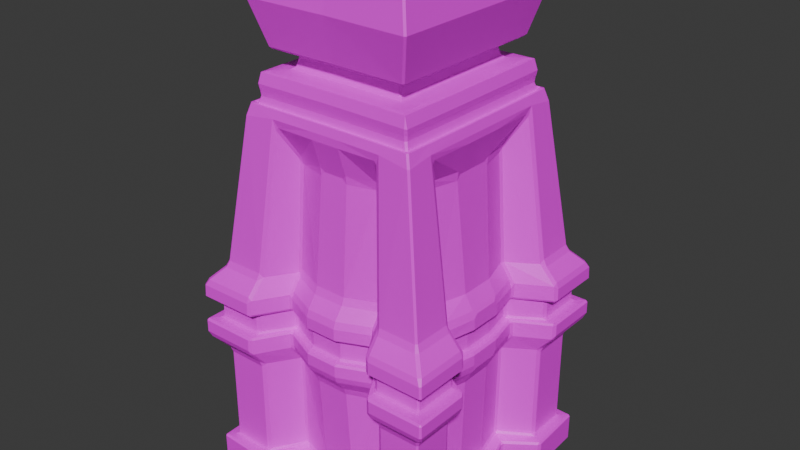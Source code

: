 # Source: pedestal.blend  (saved by Blender 4.0.36; exported with 4.5.12 LTS)
import bpy
from mathutils import Matrix  # noqa: F401  (used for matrix-valued properties, if any)

bpy.ops.wm.read_factory_settings(use_empty=True)
scene = bpy.context.scene
scene.name = 'Scene'

# ---- collections
col_collection = bpy.data.collections.new('Collection'); scene.collection.children.link(col_collection)

# ---- images (referenced by path relative to the original .blend; pixels are not part of the script)
import os
ASSET_DIR = os.environ.get("B2B_ASSET_DIR", "")  # directory of the original .blend (textures are referenced by path, not embedded)
HERE = os.path.dirname(os.path.abspath(__file__))  # packed textures are extracted next to this script under _unpacked/

def load_image(name, relpath, width, height, colorspace="sRGB"):
    """Load a texture the original file referenced (path relative to the .blend, or extracted next to this script)."""
    p = next((c for c in (os.path.join(HERE, relpath), os.path.join(ASSET_DIR, relpath)) if relpath and os.path.exists(c)), "")
    if p:
        img = bpy.data.images.load(p, check_existing=True)
        img.name = name
    else:  # same state as the original file: an image datablock whose file is absent (Cycles renders it pink)
        img = bpy.data.images.new(name, width, height)
        img.source = "FILE"
        img.filepath = "//" + (relpath or name)
    img.colorspace_settings.name = colorspace
    return img
img_colour_pallette_png = load_image('colour pallette.png', 'colour pallette.png', 1024, 1024, 'sRGB')

# ---- materials (node trees are filled in below, after node groups)
mat_material_001 = bpy.data.materials.new('Material.001')
mat_material_001.use_transparent_shadow = False

# ---- node groups
ng_auto_smooth = bpy.data.node_groups.new('Auto Smooth', 'GeometryNodeTree')
_s = ng_auto_smooth.interface.new_socket(name='Geometry', in_out='OUTPUT', socket_type='NodeSocketGeometry')
_s = ng_auto_smooth.interface.new_socket(name='Geometry', in_out='INPUT', socket_type='NodeSocketGeometry')
_s = ng_auto_smooth.interface.new_socket(name='Angle', in_out='INPUT', socket_type='NodeSocketFloat')
_s.subtype = 'ANGLE'
_s.min_value = 0.0
_s.max_value = 3.142
ng_auto_smooth.is_modifier = True
_N = ng_auto_smooth.nodes; _L = ng_auto_smooth.links
n0 = _N.new('NodeGroupOutput'); n0.name = 'Group Output'; n0.location = (480, -100)
n1 = _N.new('NodeGroupInput'); n1.name = 'Group Input'; n1.location = (-420, -300)
n2 = _N.new('NodeGroupInput'); n2.name = 'Group Input.001'; n2.location = (-60, -100)
n3 = _N.new('GeometryNodeSetShadeSmooth'); n3.name = 'Set Shade Smooth'; n3.location = (120, -100)
n3.domain = 'EDGE'
n4 = _N.new('GeometryNodeSetShadeSmooth'); n4.name = 'Set Shade Smooth.001'; n4.location = (300, -100)
n5 = _N.new('GeometryNodeInputMeshEdgeAngle'); n5.name = 'Edge Angle'; n5.location = (-420, -220)
n6 = _N.new('GeometryNodeInputEdgeSmooth'); n6.name = 'Is Edge Smooth'; n6.location = (-60, -160)
n7 = _N.new('GeometryNodeInputShadeSmooth'); n7.name = 'Is Face Smooth'; n7.location = (-240, -340)
n8 = _N.new('FunctionNodeBooleanMath'); n8.name = 'Boolean Math'; n8.location = (-60, -220)
n9 = _N.new('FunctionNodeCompare'); n9.name = 'Compare'; n9.location = (-240, -180)
n9.operation = 'LESS_EQUAL'
_L.new(n5.outputs[0], n9.inputs[0])
_L.new(n4.outputs[0], n0.inputs[0])
_L.new(n1.outputs[1], n9.inputs[1])
_L.new(n9.outputs[0], n8.inputs[0])
_L.new(n7.outputs[0], n8.inputs[1])
_L.new(n2.outputs[0], n3.inputs[0])
_L.new(n6.outputs[0], n3.inputs[1])
_L.new(n3.outputs[0], n4.inputs[0])
_L.new(n8.outputs[0], n3.inputs[2])
n0.is_active_output = True

# ---- material node trees
mat_material_001.use_nodes = True; mat_material_001.node_tree.nodes.clear()
_N = mat_material_001.node_tree.nodes; _L = mat_material_001.node_tree.links
n0 = _N.new('ShaderNodeBsdfPrincipled'); n0.name = 'Principled BSDF'; n0.location = (10, 300)
n0.inputs[3].default_value = 1.45
n1 = _N.new('ShaderNodeOutputMaterial'); n1.name = 'Material Output'; n1.location = (300, 300)
n2 = _N.new('ShaderNodeTexImage'); n2.name = 'Image Texture'; n2.location = (-296, 218)
n2.image = img_colour_pallette_png
_L.new(n0.outputs[0], n1.inputs[0])
_L.new(n2.outputs[0], n0.inputs[0])
n1.is_active_output = True

# ---- world
world_world = bpy.data.worlds.new('World'); scene.world = world_world
world_world.use_nodes = True; world_world.node_tree.nodes.clear()
_N = world_world.node_tree.nodes; _L = world_world.node_tree.links
n0 = _N.new('ShaderNodeOutputWorld'); n0.name = 'World Output'; n0.location = (300, 300)
n1 = _N.new('ShaderNodeBackground'); n1.name = 'Background'; n1.location = (10, 300)
n1.inputs[0].default_value = (0.05088, 0.05088, 0.05088, 1.0)
_L.new(n1.outputs[0], n0.inputs[0])
n0.is_active_output = True
world_world.color = (0.05088, 0.05088, 0.05088)
world_world.use_sun_shadow = False
world_world.sun_shadow_jitter_overblur = 0.0

# ---- meshes
me_cube_001 = bpy.data.meshes.new('Cube.001')
me_cube_001.from_pydata([(0.1299, 0.1299, -0.3817), (0.05997, 0.07445, 0.1992), (0.08493, 0.0963, 0.08481), (0.06617, 0.07804, 0.08373), (0.05731, 0.05731, -0.3817), (0.1299, 0.0808, -0.3817), (0.0808, 0.1299, -0.3817), (0.0808, 0.0808, -0.3817), (0.09211, 0.05731, -0.3817), (0.05731, 0.09211, -0.3817), (0.05731, 0.01875, -0.3817), (0.01875, 0.05731, -0.3817), (0.01875, 0.01875, -0.3817), (0.1038, 0.01875, -0.2331), (0.1008, 0.01875, -0.3817), (0.1017, 0.01992, -0.1274), (0.01875, 0.1012, -0.3817), (0.0, 0.07423, 0.1992), (0.0, 0.09928, 0.08373), (0.0, 0.1067, 0.1576), (0.0, 0.01875, -0.3817), (0.0, 0.05731, -0.3817), (0.0, 0.1012, -0.3817), (0.0, 0.09776, -2.149e-08), (0.05997, 0.0, 0.1992), (0.08985, 0.0, 0.08373), (0.09663, 0.0, 0.1576), (0.07626, 0.0, 0.08373), (0.01875, 0.0, -0.3817), (0.1144, 0.0, -0.2127), (0.1038, 0.0, -0.2331), (0.113, 0.0, -0.1479), (0.1016, 0.0, -0.1274), (0.1008, 0.0, -0.3817), (0.05731, 0.0, -0.3817), (0.09033, 0.0, -2.149e-08), (0.0, 0.0, -0.3817), (0.0, 0.0, 0.08373), (0.0, 0.0, 0.1992), (0.08525, 0.07569, 0.08427), (0.08544, 0.02695, 0.08427), (0.01827, 0.09531, 0.08427), (0.05819, 0.09578, 0.08427), (0.0582, 0.09988, 0.08373), (0.07074, 0.08257, 0.0855), (0.004024, 0.08215, 0.08604), (0.004021, 0.09526, 0.08427), (0.08994, 0.02411, 0.08373), (0.08974, 0.07572, 0.08373), (0.08535, 0.01528, 0.08427), (0.07092, 0.01583, 0.08604), (0.01623, 0.09934, 0.08373), (0.1032, 0.1102, 0.03967), (0.1013, 0.1121, 0.03967), (0.1245, 0.1281, -0.1232), (0.1264, 0.1262, -0.1231), (0.13, 0.1284, -0.1306), (0.127, 0.1313, -0.1306), (0.1294, 0.1323, -0.2303), (0.1323, 0.1294, -0.2303), (0.1299, 0.128, -0.2369), (0.128, 0.1299, -0.2369), (0.1403, 0.1441, -0.145), (0.1435, 0.1413, -0.1451), (0.1462, 0.1449, -0.1516), (0.1444, 0.1467, -0.1517), (0.1421, 0.145, -0.2155), (0.1456, 0.1475, -0.209), (0.1475, 0.1456, -0.209), (0.145, 0.1421, -0.2155), (0.08339, 0.09364, 0.1091), (0.0804, 0.09261, 0.1066), (0.08146, 0.09553, 0.1092), (0.06226, 0.07293, 0.1024), (0.06032, 0.07487, 0.1023), (0.06358, 0.0762, 0.1043), (0.06582, 0.07595, 0.08892), (0.06881, 0.0807, 0.08598), (0.06387, 0.07788, 0.08889), (0.1449, 0.1471, -0.165), (0.1467, 0.1452, -0.165), (0.1446, 0.145, -0.1671), (0.1456, 0.1474, -0.1956), (0.1452, 0.1453, -0.1935), (0.1474, 0.1456, -0.1956), (0.132, 0.1341, -0.17), (0.1359, 0.1363, -0.1678), (0.1338, 0.1323, -0.1699), (0.1325, 0.1344, -0.1906), (0.1343, 0.1326, -0.1906), (0.1366, 0.1366, -0.1927), (0.08729, 0.1005, 0.1928), (0.09015, 0.1013, 0.1899), (0.08823, 0.1032, 0.1899), (0.09455, 0.109, 0.1576), (0.09647, 0.1071, 0.1576), (0.1049, 0.055, -0.2166), (0.1092, 0.05851, -0.2127), (0.1072, 0.05513, -0.208), (0.0981, 0.05506, -0.1905), (0.09985, 0.05733, -0.1928), (0.09961, 0.05858, -0.1904), (0.1064, 0.05515, -0.1957), (0.108, 0.05849, -0.1958), (0.1037, 0.05732, -0.1934), (0.09763, 0.0551, -0.17), (0.09915, 0.05862, -0.1701), (0.09925, 0.05738, -0.1677), (0.1057, 0.05523, -0.1649), (0.1031, 0.05738, -0.1672), (0.1073, 0.05856, -0.1648), (0.1026, 0.08026, 0.04341), (0.1016, 0.07332, 0.03628), (0.1021, 0.07596, 0.03279), (0.1299, 0.08349, -0.2369), (0.1323, 0.08374, -0.2303), (0.1274, 0.07924, -0.2331), (0.1301, 0.08347, -0.1306), (0.1265, 0.08319, -0.1231), (0.1247, 0.07893, -0.1274), (0.1338, 0.08343, -0.1699), (0.136, 0.08072, -0.1678), (0.1315, 0.07927, -0.1701), (0.1343, 0.08348, -0.1906), (0.1321, 0.07932, -0.1904), (0.1366, 0.08078, -0.1927), (0.1475, 0.08339, -0.209), (0.145, 0.07934, -0.2127), (0.145, 0.08374, -0.2155), (0.1462, 0.08325, -0.1516), (0.1435, 0.08359, -0.1451), (0.1435, 0.07918, -0.1479), (0.1467, 0.08331, -0.165), (0.1442, 0.07929, -0.1648), (0.1446, 0.08073, -0.1671), (0.1474, 0.08338, -0.1956), (0.1452, 0.08079, -0.1935), (0.1449, 0.07937, -0.1958), (0.06065, 0.109, 0.03591), (0.06706, 0.1104, 0.04387), (0.06355, 0.1094, 0.03232), (0.08378, 0.1323, -0.2303), (0.08349, 0.1299, -0.2369), (0.07923, 0.1274, -0.2331), (0.08151, 0.1308, -0.1306), (0.07676, 0.1255, -0.1274), (0.08083, 0.1276, -0.1232), (0.08324, 0.1343, -0.1906), (0.08052, 0.1365, -0.1927), (0.07894, 0.1319, -0.1905), (0.08274, 0.1338, -0.17), (0.07845, 0.1315, -0.1701), (0.07993, 0.1359, -0.1678), (0.08337, 0.1474, -0.209), (0.08376, 0.145, -0.2155), (0.07927, 0.1449, -0.2127), (0.08209, 0.1461, -0.1517), (0.07774, 0.1434, -0.1479), (0.08215, 0.1435, -0.145), (0.08253, 0.1466, -0.165), (0.07993, 0.1444, -0.1671), (0.07832, 0.144, -0.1648), (0.07908, 0.1448, -0.1957), (0.08055, 0.145, -0.1935), (0.08322, 0.1473, -0.1956), (0.1059, 0.05526, -0.1527), (0.1077, 0.05864, -0.1479), (0.1032, 0.05514, -0.1439), (0.09538, 0.05859, -0.2331), (0.09399, 0.05503, -0.2331), (0.0916, 0.05526, -0.1274), (0.09297, 0.05882, -0.1274), (0.08266, 0.056, -0.004941), (0.08366, 0.05978, -0.0007289), (0.08461, 0.05793, 0.004153), (0.05763, 0.1097, -0.1648), (0.05656, 0.1057, -0.1671), (0.05469, 0.1086, -0.1649), (0.05775, 0.1005, -0.1701), (0.05477, 0.09961, -0.17), (0.05658, 0.1009, -0.1678), (0.05705, 0.1011, -0.1928), (0.05515, 0.09973, -0.1905), (0.05813, 0.1006, -0.1905), (0.05436, 0.1084, -0.1522), (0.05384, 0.1059, -0.1444), (0.0572, 0.1095, -0.1479), (0.05821, 0.11, -0.1957), (0.05527, 0.1089, -0.1957), (0.05706, 0.1059, -0.1934), (0.05541, 0.1089, -0.2085), (0.05839, 0.1101, -0.2127), (0.05514, 0.1066, -0.2161), (0.05343, 0.0963, -0.1313), (0.05327, 0.09329, -0.1227), (0.05663, 0.09444, -0.1274), (0.05516, 0.09678, -0.2294), (0.05849, 0.09501, -0.2331), (0.05537, 0.09394, -0.2377), (0.04907, 0.09174, 0.004093), (0.05125, 0.09063, -0.001031), (0.04811, 0.08949, -0.004853), (0.1132, 0.01931, -0.1527), (0.1107, 0.0195, -0.1436), (0.113, 0.01458, -0.1479), (0.1123, 0.01875, -0.2169), (0.1144, 0.01876, -0.208), (0.1144, 0.01406, -0.2127), (0.1051, 0.01885, -0.1905), (0.1072, 0.01882, -0.1928), (0.1122, 0.01881, -0.1934), (0.1143, 0.0188, -0.1957), (0.1046, 0.01907, -0.17), (0.1067, 0.01909, -0.1678), (0.1116, 0.01908, -0.1671), (0.1137, 0.01911, -0.1649), (0.1026, 0.02411, 0.04337), (0.1026, 0.02411, 0.03599), (0.01623, 0.1094, 0.04385), (0.01623, 0.1091, 0.03556), (0.09083, 0.02394, -0.004938), (0.09199, 0.02411, 0.004706), (0.09038, 0.01915, -2.149e-08), (0.01845, 0.1244, -0.1649), (0.01847, 0.1224, -0.1671), (0.0185, 0.1155, -0.17), (0.01848, 0.1176, -0.1678), (0.01865, 0.1179, -0.1928), (0.01863, 0.1157, -0.1905), (0.01826, 0.1215, -0.1444), (0.01834, 0.1242, -0.1522), (0.01866, 0.1249, -0.1957), (0.01865, 0.1227, -0.1934), (0.01873, 0.1224, -0.216), (0.01871, 0.125, -0.2085), (0.01802, 0.108, -0.1228), (0.01812, 0.1113, -0.1312), (0.01875, 0.1091, -0.2376), (0.01875, 0.1122, -0.2295), (0.01623, 0.09926, 0.004642), (0.0163, 0.09818, -0.00484), (0.01137, 0.09777, -2.149e-08), (0.0, 0.09444, 0.1092), (-7.276e-12, 0.09158, 0.1066), (0.0, 0.07763, 0.0889), (0.002349, 0.08048, 0.08626), (0.0, 0.08049, 0.08626), (0.0, 0.07602, 0.1043), (-4.547e-12, 0.07469, 0.1023), (0.0, 0.09871, 0.1929), (4.093e-11, 0.1013, 0.1899), (0.0, 0.1093, 0.04387), (-1.046e-11, 0.1091, 0.03554), (0.0, 0.1176, -0.1678), (-3.655e-13, 0.1155, -0.17), (0.0, 0.1244, -0.1649), (1.705e-13, 0.1224, -0.1671), (0.0, 0.1157, -0.1905), (-2.842e-14, 0.1178, -0.1928), (0.0, 0.1215, -0.1444), (1.517e-12, 0.1242, -0.1522), (0.0, 0.1227, -0.1934), (-7.905e-14, 0.1249, -0.1957), (0.0, 0.125, -0.2085), (-5.684e-13, 0.1224, -0.216), (0.0, 0.108, -0.1228), (-2.387e-12, 0.1113, -0.1312), (0.0, 0.1121, -0.2295), (1.51e-14, 0.1091, -0.2376), (0.0807, 0.0, 0.1066), (0.08368, -1.069e-11, 0.1092), (0.06897, 0.008769, 0.08628), (0.06593, 9.095e-13, 0.08892), (0.06897, 0.0, 0.08628), (0.06227, 0.0, 0.1024), (0.06358, -7.105e-15, 0.1043), (0.09018, 0.0, 0.1899), (0.08731, 5.684e-14, 0.1928), (0.1143, 0.0, -0.1957), (0.1122, 0.0, -0.1934), (0.1072, 0.0, -0.1928), (0.1051, -1.155e-12, -0.1905), (0.1116, 0.0, -0.1671), (0.1136, -1.613e-12, -0.1649), (0.1046, 0.0, -0.17), (0.1066, -1.137e-13, -0.1678), (0.1025, 0.0, 0.03598), (0.1026, -3.638e-12, 0.04338), (0.08943, 0.1006, 0.08373), (0.08807, 0.1006, 0.08373), (0.0885, 0.0997, 0.08395), (0.08945, 0.09929, 0.08373), (0.09308, 0.1017, 0.07212), (0.09245, 0.1004, 0.06626), (0.09003, 0.1027, 0.06655), (0.09099, 0.1035, 0.07237), (0.09908, 0.1068, 0.05289), (0.09714, 0.1086, 0.0529), (0.09427, 0.1071, 0.0533), (0.09754, 0.1039, 0.0533), (0.0, 0.1021, 0.07238), (-5.457e-12, 0.1013, 0.06607), (0.0, 0.1056, 0.0533), (-1.387e-11, 0.107, 0.0529), (0.09284, 0.0, 0.06625), (0.0935, 3.183e-12, 0.07212), (0.09956, 0.0, 0.05289), (0.09799, 4.547e-12, 0.05329), (0.09965, 0.02411, 0.05289), (0.09808, 0.02612, 0.0533), (0.09294, 0.0276, 0.06626), (0.0936, 0.02411, 0.07212), (0.09933, 0.077, 0.05289), (0.09778, 0.07699, 0.0533), (0.0927, 0.07646, 0.06626), (0.09335, 0.0762, 0.07212), (0.06268, 0.1077, 0.0529), (0.06272, 0.1063, 0.0533), (0.06095, 0.1019, 0.06608), (0.05985, 0.1028, 0.07237), (0.01623, 0.1071, 0.0529), (0.01819, 0.1057, 0.0533), (0.01988, 0.1013, 0.06608), (0.01623, 0.1022, 0.07238), (0.09154, 0.09964, 0.05993), (0.08961, 0.1016, 0.05968), (0.08989, 0.1025, 0.06597), (0.09218, 0.1001, 0.06579), (0.09407, 0.1018, 0.05183), (0.09562, 0.102, 0.05143), (0.09233, 0.1051, 0.05142), (0.09207, 0.1037, 0.05183), (0.0, 0.1012, 0.06598), (-5.002e-12, 0.1004, 0.05967), (0.0, 0.1023, 0.05183), (3.638e-12, 0.1038, 0.05143), (0.09192, 0.0, 0.05993), (0.09258, 3.183e-12, 0.0658), (0.09604, 0.0, 0.05144), (0.09447, 7.162e-12, 0.05183), (0.09612, 0.02967, 0.05143), (0.09455, 0.03169, 0.05183), (0.092, 0.03169, 0.05993), (0.09266, 0.02819, 0.06579), (0.09584, 0.07708, 0.05143), (0.09429, 0.07707, 0.05184), (0.09177, 0.07674, 0.05993), (0.09243, 0.07648, 0.06579), (0.06317, 0.1044, 0.05142), (0.06321, 0.1029, 0.05183), (0.06207, 0.1009, 0.05967), (0.06097, 0.1018, 0.06597), (0.02169, 0.1038, 0.05142), (0.02365, 0.1024, 0.05183), (0.02365, 0.1004, 0.05967), (0.02, 0.1013, 0.06597), (0.1299, 0.128, -0.3461), (0.1319, 0.1319, -0.348), (0.128, 0.1299, -0.3461), (0.09426, 0.05856, -0.3459), (0.09278, 0.05502, -0.3459), (0.09445, 0.05639, -0.3486), (0.1299, 0.08349, -0.3461), (0.1274, 0.07928, -0.3459), (0.1319, 0.07967, -0.3481), (0.08349, 0.1299, -0.3461), (0.07967, 0.1319, -0.3481), (0.07926, 0.1274, -0.3457), (0.05847, 0.09409, -0.3457), (0.05917, 0.09849, -0.349), (0.05139, 0.09587, -0.3493), (0.05527, 0.09275, -0.3455), (0.1031, 0.01899, -0.3485), (0.1011, 0.01875, -0.3459), (0.01875, 0.1022, -0.3455), (0.01904, 0.1042, -0.3491), (0.0, 0.1022, -0.3455), (4.441e-15, 0.1042, -0.3491), (0.1031, 0.0, -0.3485), (0.1011, 0.0, -0.3459), (0.0719, 0.1415, -0.3513), (0.07435, 0.1416, -0.3485), (0.07572, 0.1436, -0.3504), (0.1415, 0.07189, -0.351), (0.1436, 0.07572, -0.3506), (0.1416, 0.07435, -0.3486), (0.1074, 0.04932, -0.3541), (0.1086, 0.05237, -0.3539), (0.1045, 0.05224, -0.3514), (0.04942, 0.1074, -0.3583), (0.04736, 0.1059, -0.3544), (0.05459, 0.1089, -0.354), (0.05243, 0.1085, -0.3578), (0.02075, 0.1172, -0.3583), (0.02045, 0.1151, -0.3547), (0.0, 0.1151, -0.3547), (0.0, 0.1172, -0.3583), (0.1166, 0.0, -0.3541), (0.1147, 0.0, -0.3515), (0.1147, 0.0204, -0.3515), (0.1166, 0.02064, -0.3541), (0.1411, 0.1391, -0.3499), (0.1391, 0.1411, -0.3499), (0.139, 0.139, -0.348), (0.02058, 0.1146, -0.3817), (0.02082, 0.1165, -0.3799), (0.0, 0.1164, -0.3799), (0.0, 0.1145, -0.3817), (0.1164, 0.02067, -0.3799), (0.1145, 0.02044, -0.3817), (0.1146, 0.0, -0.3817), (0.1165, -4.054e-12, -0.3799), (0.1391, 0.1411, -0.3799), (0.1411, 0.1391, -0.3799), (0.1392, 0.1392, -0.3817), (0.1415, 0.07187, -0.3799), (0.1418, 0.07421, -0.3817), (0.1436, 0.0757, -0.3799), (0.1085, 0.05241, -0.3799), (0.1073, 0.04936, -0.3799), (0.1045, 0.05224, -0.3817), (0.07187, 0.1415, -0.3799), (0.07568, 0.1436, -0.3799), (0.0742, 0.1418, -0.3817), (0.05254, 0.1085, -0.3799), (0.05238, 0.1045, -0.3817), (0.04952, 0.1073, -0.3799)], [], [(169, 96, 205, 13), (76, 73, 274, 272), (365, 142, 61, 358), (6, 0, 5, 7), (115, 59, 69, 128), (56, 117, 130, 63), (111, 312, 308, 216), (153, 164, 82, 67), (72, 242, 19, 94), (139, 316, 297, 53), (49, 40, 39, 2, 44, 50), (44, 45, 245, 77), (71, 269, 275, 75), (83, 163, 148, 90), (160, 81, 86, 152), (19, 250, 93, 94), (1, 24, 277, 91), (292, 288, 291, 48, 315), (150, 85, 88, 147), (356, 60, 114, 362), (58, 141, 154, 66), (68, 84, 135, 126), (136, 83, 90, 125), (87, 120, 123, 89), (80, 64, 129, 132), (159, 156, 65, 79), (55, 52, 111, 118), (202, 215, 108, 165), (218, 320, 316, 139), (321, 302, 335, 352), (357, 364, 385, 403), (145, 157, 186, 195), (15, 203, 167, 170), (211, 206, 98, 102), (157, 161, 175, 186), (219, 138, 199, 239), (6, 7, 4, 9), (119, 113, 173, 171), (7, 5, 8, 4), (148, 163, 189, 181), (151, 149, 183, 178), (131, 119, 171, 166), (104, 100, 209, 210), (112, 217, 221, 174), (160, 152, 180, 176), (212, 208, 99, 105), (162, 155, 191, 187), (124, 122, 106, 101), (14, 10, 4, 8), (9, 4, 11, 16), (136, 125, 100, 104), (214, 213, 107, 109), (121, 134, 109, 107), (116, 127, 97, 168), (127, 137, 103, 97), (133, 131, 166, 110), (6, 9, 425, 423), (176, 180, 226, 224), (4, 10, 12, 11), (179, 182, 228, 225), (184, 177, 223, 230), (232, 227, 181, 189), (193, 185, 229, 236), (188, 190, 234, 231), (238, 233, 192, 196), (201, 194, 235, 240), (198, 371, 374, 237), (375, 370, 390, 394), (140, 145, 195, 200), (36, 20, 12, 28), (208, 212, 284, 281), (280, 279, 210, 209), (21, 22, 16, 11), (34, 28, 12, 10), (15, 220, 222, 35, 32), (257, 254, 225, 228), (227, 232, 261, 258), (253, 256, 224, 226), (233, 238, 267, 264), (263, 262, 231, 234), (45, 46, 18, 246, 245), (376, 268, 237, 374), (13, 373, 360, 169), (265, 23, 241, 240, 235), (259, 266, 236, 229), (11, 12, 20, 21), (243, 71, 75, 247), (2, 42, 41, 46, 45, 44), (222, 221, 217, 286, 35), (216, 308, 306, 287), (10, 14, 33, 34), (255, 260, 230, 223), (207, 206, 211, 278, 29), (204, 203, 15, 32, 31), (372, 378, 398, 399), (213, 214, 282, 285), (29, 30, 13, 205, 207), (27, 3, 288, 291, 48, 47, 25), (17, 1, 91, 249), (244, 248, 74, 78), (270, 70, 95, 26), (2, 39, 48, 291, 290), (95, 92, 276, 26), (1, 17, 38, 24), (314, 310, 343, 347), (310, 304, 337, 343), (322, 318, 351, 355), (318, 294, 326, 351), (289, 288, 3, 27, 37, 18, 51, 43), (50, 44, 77, 271), (49, 50, 271, 273, 25), (40, 49, 25, 47), (81, 134, 121, 86), (42, 2, 290, 289, 43), (319, 43, 289, 295), (39, 40, 47, 48), (46, 41, 51, 18), (41, 42, 43, 51), (144, 57, 62, 158), (315, 48, 47, 311), (143, 367, 368, 197), (307, 309, 340, 338), (251, 303, 320, 218), (309, 313, 344, 340), (363, 116, 168, 359), (300, 18, 51, 323), (146, 139, 53, 54), (328, 324, 346, 345), (23, 252, 219, 239, 241), (311, 47, 25, 305), (334, 333, 354, 353), (366, 357, 403, 381), (345, 346, 342, 341), (353, 354, 350, 349), (349, 350, 325, 331), (341, 342, 336, 339), (317, 321, 352, 348), (313, 299, 329, 344), (301, 322, 355, 332), (293, 314, 347, 327), (298, 317, 348, 330), (323, 51, 43, 319), (369, 366, 381, 391), (215, 202, 204, 31, 283), (220, 15, 170, 172), (364, 361, 388, 385), (155, 143, 197, 191), (14, 8, 420, 409), (373, 13, 30, 379), (9, 16, 404, 425), (33, 14, 409, 410), (380, 421, 424, 392), (0, 6, 423, 414), (377, 375, 394, 395), (361, 372, 399, 388), (5, 0, 414, 416), (8, 5, 416, 420), (400, 408, 419, 386), (415, 383, 387, 418), (413, 401, 384, 417), (408, 400, 397, 411), (16, 22, 407, 404), (406, 396, 393, 405), (389, 426, 405, 393), (422, 382, 402, 412), (54, 55, 56, 57), (58, 59, 60, 61), (62, 63, 64, 65), (66, 67, 68, 69), (70, 71, 72), (73, 74, 75), (76, 77, 78), (79, 80, 81), (82, 83, 84), (85, 86, 87), (88, 89, 90), (91, 92, 93), (96, 97, 98), (99, 100, 101), (102, 103, 104), (105, 106, 107), (108, 109, 110), (111, 112, 113), (114, 115, 116), (117, 118, 119), (120, 121, 122), (123, 124, 125), (126, 127, 128), (129, 130, 131), (132, 133, 134), (135, 136, 137), (138, 139, 140), (141, 142, 143), (144, 145, 146), (147, 148, 149), (150, 151, 152), (153, 154, 155), (156, 157, 158), (159, 160, 161), (162, 163, 164), (165, 166, 167), (172, 173, 174), (175, 176, 177), (178, 179, 180), (181, 182, 183), (184, 185, 186), (187, 188, 189), (190, 191, 192), (193, 194, 195), (196, 197, 198), (199, 200, 201), (202, 203, 204), (205, 206, 207), (220, 221, 222), (239, 240, 241), (244, 245, 246), (271, 272, 273), (288, 289, 290, 291), (292, 293, 294, 295), (296, 297, 298, 299), (324, 325, 326, 327), (328, 329, 330, 331), (356, 357, 358), (359, 360, 361), (362, 363, 364), (365, 366, 367), (368, 369, 370, 371), (380, 381, 382), (383, 384, 385), (386, 387, 388), (389, 390, 391, 392), (401, 402, 403), (412, 413, 414), (415, 416, 417), (418, 419, 420), (421, 422, 423), (424, 425, 426), (296, 52, 53, 297), (52, 55, 54, 53), (69, 59, 58, 66), (56, 63, 62, 57), (171, 173, 172, 170), (359, 168, 169, 360), (87, 89, 88, 85), (95, 70, 72, 94), (242, 72, 71, 243), (73, 76, 78, 74), (244, 78, 77, 245), (247, 75, 74, 248), (64, 80, 79, 65), (84, 68, 67, 82), (249, 91, 93, 250), (92, 95, 94, 93), (168, 97, 96, 169), (110, 166, 165, 108), (166, 171, 170, 167), (97, 103, 102, 98), (101, 106, 105, 99), (123, 120, 122, 124), (126, 135, 137, 127), (140, 200, 199, 138), (132, 129, 131, 133), (109, 134, 133, 110), (362, 114, 116, 363), (130, 117, 119, 131), (115, 128, 127, 116), (118, 111, 113, 119), (121, 107, 106, 122), (173, 113, 112, 174), (150, 147, 149, 151), (156, 159, 161, 157), (183, 149, 148, 181), (162, 187, 189, 163), (164, 153, 155, 162), (175, 161, 160, 176), (151, 178, 180, 152), (103, 137, 136, 104), (124, 101, 100, 125), (144, 158, 157, 145), (154, 141, 143, 155), (139, 146, 145, 140), (59, 115, 114, 60), (117, 56, 55, 118), (68, 126, 128, 69), (129, 64, 63, 130), (86, 121, 120, 87), (125, 90, 89, 123), (80, 132, 134, 81), (135, 84, 83, 136), (141, 58, 61, 142), (57, 144, 146, 54), (153, 67, 66, 154), (65, 156, 158, 62), (82, 164, 163, 83), (147, 88, 90, 148), (152, 86, 85, 150), (159, 79, 81, 160), (178, 183, 182, 179), (186, 175, 177, 184), (187, 191, 190, 188), (195, 186, 185, 193), (191, 197, 196, 192), (200, 195, 194, 201), (282, 214, 215, 283), (284, 212, 213, 285), (251, 218, 219, 252), (255, 223, 224, 256), (259, 229, 230, 260), (265, 235, 236, 266), (202, 165, 167, 203), (214, 109, 108, 215), (104, 210, 211, 102), (205, 96, 98, 206), (99, 208, 209, 100), (107, 213, 212, 105), (217, 112, 111, 216), (220, 172, 174, 221), (218, 139, 138, 219), (201, 240, 239, 199), (238, 196, 198, 237), (229, 185, 184, 230), (176, 224, 223, 177), (179, 225, 226, 180), (181, 227, 228, 182), (188, 231, 232, 189), (235, 194, 193, 236), (192, 233, 234, 190), (225, 254, 253, 226), (227, 258, 257, 228), (231, 262, 261, 232), (233, 264, 263, 234), (237, 268, 267, 238), (70, 270, 269, 71), (76, 272, 271, 77), (75, 275, 274, 73), (91, 277, 276, 92), (210, 279, 278, 211), (208, 281, 280, 209), (216, 287, 286, 217), (288, 292, 295, 289), (317, 298, 297, 316), (319, 295, 294, 318), (321, 317, 316, 320), (323, 319, 318, 322), (309, 307, 306, 308), (311, 305, 304, 310), (313, 309, 308, 312), (315, 311, 310, 314), (299, 313, 312, 296), (292, 315, 314, 293), (302, 321, 320, 303), (300, 323, 322, 301), (324, 328, 331, 325), (349, 331, 330, 348), (351, 326, 325, 350), (353, 349, 348, 352), (355, 351, 350, 354), (341, 339, 338, 340), (343, 337, 336, 342), (345, 341, 340, 344), (347, 343, 342, 346), (328, 345, 344, 329), (327, 347, 346, 324), (334, 353, 352, 335), (332, 355, 354, 333), (329, 299, 298, 330), (293, 327, 326, 294), (60, 356, 358, 61), (142, 365, 367, 143), (197, 368, 371, 198), (373, 379, 378, 372), (376, 374, 375, 377), (370, 375, 374, 371), (372, 361, 360, 373), (363, 359, 361, 364), (366, 369, 368, 367), (365, 358, 357, 366), (356, 362, 364, 357), (417, 384, 383, 415), (418, 387, 386, 419), (392, 424, 426, 389), (382, 422, 421, 380), (403, 385, 384, 401), (381, 403, 402, 382), (380, 392, 391, 381), (385, 388, 387, 383), (400, 386, 388, 399), (389, 393, 394, 390), (395, 394, 393, 396), (399, 398, 397, 400), (401, 413, 412, 402), (405, 426, 425, 404), (419, 408, 409, 420), (406, 405, 404, 407), (410, 409, 408, 411), (413, 417, 416, 414), (422, 412, 414, 423), (420, 416, 415, 418), (424, 421, 423, 425), (369, 391, 390, 370), (52, 296, 312, 111)])
_uv = me_cube_001.uv_layers.new(name='UVMap')
_uv.uv.foreach_set('vector', [0.4589, 0.01909, 0.4591, 0.02173, 0.4568, 0.02176, 0.4568, 0.01958, 0.5371, 0.05107, 0.537, 0.05099, 0.5371, 0.05047, 0.5372, 0.05047, 0.4482, 0.003921, 0.4484, 0.0191, 0.4457, 0.01864, 0.4456, 0.004713, 0.4368, 0.05153, 0.4368, 0.04549, 0.4396, 0.04549, 0.4396, 0.05153, 0.4619, 0.01997, 0.4645, 0.01962, 0.4652, 0.02203, 0.4622, 0.02201, 0.464, 0.03553, 0.4616, 0.03449, 0.462, 0.0326, 0.4649, 0.03335, 0.5519, 0.05053, 0.5519, 0.05053, 0.5519, 0.05053, 0.5519, 0.05053, 0.448, 0.02291, 0.448, 0.02429, 0.4446, 0.02488, 0.4446, 0.02313, 0.7762, 0.4327, 0.7762, 0.4307, 0.7774, 0.4307, 0.7774, 0.4331, 0.5519, 0.05053, 0.5519, 0.05053, 0.5519, 0.05053, 0.5519, 0.05053, 0.5519, 0.05053, 0.5519, 0.05053, 0.5519, 0.05053, 0.5519, 0.05053, 0.5519, 0.05053, 0.5519, 0.05053, 0.5519, 0.05053, 0.5519, 0.05053, 0.5519, 0.05053, 0.5519, 0.05053, 0.8499, 0.4419, 0.8499, 0.4304, 0.8521, 0.4304, 0.852, 0.4399, 0.4447, 0.02542, 0.4482, 0.02466, 0.4485, 0.02539, 0.4453, 0.02649, 0.4482, 0.03065, 0.4449, 0.03075, 0.4454, 0.02962, 0.4485, 0.02985, 0.7774, 0.4307, 0.7782, 0.4307, 0.7782, 0.4329, 0.7774, 0.4331, 0.7776, 0.43, 0.7776, 0.4282, 0.7783, 0.4282, 0.7783, 0.4307, 0.5519, 0.05053, 0.5519, 0.05053, 0.5519, 0.05053, 0.5519, 0.05053, 0.5519, 0.05053, 0.4484, 0.02933, 0.4456, 0.02914, 0.4455, 0.02693, 0.4484, 0.02595, 0.4646, 0.004574, 0.4644, 0.01868, 0.4618, 0.01906, 0.4618, 0.003715, 0.4456, 0.0196, 0.4483, 0.02002, 0.448, 0.02212, 0.4448, 0.02216, 0.4654, 0.02295, 0.4654, 0.02461, 0.4622, 0.02412, 0.4622, 0.02279, 0.462, 0.02448, 0.4654, 0.02513, 0.4648, 0.02617, 0.4617, 0.0252, 0.4645, 0.0287, 0.4619, 0.02898, 0.4618, 0.02573, 0.4646, 0.02661, 0.4652, 0.03077, 0.4652, 0.03248, 0.4621, 0.03186, 0.4622, 0.0306, 0.4481, 0.03106, 0.4482, 0.03235, 0.445, 0.033, 0.4449, 0.03127, 0.4638, 0.03651, 0.4614, 0.05495, 0.4597, 0.055, 0.4615, 0.03542, 0.4567, 0.03135, 0.4567, 0.02998, 0.459, 0.02938, 0.459, 0.03126, 0.5519, 0.05053, 0.5519, 0.05053, 0.5519, 0.05053, 0.5519, 0.05053, 0.4537, 0.05675, 0.4547, 0.05673, 0.4547, 0.05704, 0.4535, 0.05707, 0.4649, 0.004079, 0.4616, 0.003131, 0.4615, 0.001829, 0.4655, 0.003084, 0.4491, 0.0354, 0.4485, 0.03268, 0.451, 0.03246, 0.4513, 0.03577, 0.4568, 0.03456, 0.4568, 0.03244, 0.4589, 0.03261, 0.4587, 0.03523, 0.4568, 0.02426, 0.4568, 0.02286, 0.4591, 0.02309, 0.459, 0.02507, 0.4485, 0.03268, 0.4484, 0.03098, 0.451, 0.02971, 0.451, 0.03246, 0.4538, 0.05428, 0.4513, 0.05433, 0.4521, 0.05031, 0.4539, 0.0505, 0.4368, 0.05153, 0.4396, 0.05153, 0.441, 0.05442, 0.439, 0.05442, 0.4612, 0.03488, 0.4596, 0.05367, 0.4585, 0.04931, 0.4589, 0.03525, 0.4396, 0.05153, 0.4396, 0.04549, 0.441, 0.05013, 0.441, 0.05442, 0.4485, 0.02539, 0.4482, 0.02466, 0.451, 0.0258, 0.4511, 0.02625, 0.4487, 0.02925, 0.4487, 0.02595, 0.4511, 0.0266, 0.4512, 0.02828, 0.4618, 0.03218, 0.4612, 0.03488, 0.4589, 0.03525, 0.4593, 0.03201, 0.4591, 0.02563, 0.4589, 0.02599, 0.4568, 0.02528, 0.4568, 0.02473, 0.4594, 0.05407, 0.4565, 0.05385, 0.4565, 0.04993, 0.4584, 0.0499, 0.4482, 0.03065, 0.4485, 0.02985, 0.4513, 0.02862, 0.4512, 0.0291, 0.4568, 0.02849, 0.4568, 0.02579, 0.4588, 0.02633, 0.4587, 0.02812, 0.4483, 0.02431, 0.4483, 0.02251, 0.4508, 0.02241, 0.4508, 0.02521, 0.4615, 0.02574, 0.4615, 0.02892, 0.459, 0.02813, 0.459, 0.02635, 0.4432, 0.04907, 0.4432, 0.05442, 0.441, 0.05442, 0.441, 0.05013, 0.439, 0.05442, 0.441, 0.05442, 0.441, 0.05916, 0.4384, 0.05916, 0.462, 0.02448, 0.4617, 0.0252, 0.4589, 0.02599, 0.4591, 0.02563, 0.4567, 0.02953, 0.4568, 0.02898, 0.4589, 0.02848, 0.459, 0.02884, 0.4618, 0.02947, 0.462, 0.03022, 0.459, 0.02884, 0.4589, 0.02848, 0.4615, 0.01957, 0.4619, 0.0224, 0.4594, 0.02235, 0.4592, 0.01909, 0.4619, 0.0224, 0.4619, 0.02414, 0.4593, 0.02505, 0.4594, 0.02235, 0.4619, 0.03054, 0.4618, 0.03218, 0.4593, 0.03201, 0.4593, 0.02942, 0.4368, 0.05153, 0.439, 0.05442, 0.4382, 0.05502, 0.4361, 0.05234, 0.4512, 0.0291, 0.4513, 0.02862, 0.4536, 0.02925, 0.4537, 0.02978, 0.441, 0.05442, 0.4432, 0.05442, 0.4432, 0.05916, 0.441, 0.05916, 0.4515, 0.02826, 0.4513, 0.02659, 0.4536, 0.02581, 0.4536, 0.02874, 0.4513, 0.03174, 0.4513, 0.02965, 0.4537, 0.03022, 0.4537, 0.03162, 0.4536, 0.02474, 0.4536, 0.02529, 0.4511, 0.02625, 0.451, 0.0258, 0.4515, 0.03513, 0.4513, 0.033, 0.4537, 0.03259, 0.4537, 0.03449, 0.4511, 0.02523, 0.4511, 0.02309, 0.4536, 0.02291, 0.4536, 0.02428, 0.4535, 0.02006, 0.4536, 0.02198, 0.4512, 0.02184, 0.4513, 0.0196, 0.4522, 0.04924, 0.4516, 0.03628, 0.4537, 0.03558, 0.4539, 0.04937, 0.4513, 0.01845, 0.4514, 0.006029, 0.4537, 0.005306, 0.4535, 0.01896, 0.4537, 0.004689, 0.4516, 0.005315, 0.4517, 0.003797, 0.4537, 0.003156, 0.4511, 0.05392, 0.4491, 0.0354, 0.4513, 0.03577, 0.452, 0.04969, 0.4443, 0.06147, 0.4432, 0.06147, 0.4432, 0.05916, 0.4443, 0.05916, 0.4568, 0.02579, 0.4568, 0.02849, 0.4557, 0.02839, 0.4557, 0.02584, 0.4558, 0.02534, 0.4558, 0.02475, 0.4568, 0.02473, 0.4568, 0.02528, 0.441, 0.06147, 0.4384, 0.06147, 0.4384, 0.05916, 0.441, 0.05916, 0.4443, 0.05442, 0.4443, 0.05916, 0.4432, 0.05916, 0.4432, 0.05442, 0.4568, 0.03456, 0.4565, 0.04876, 0.4563, 0.04931, 0.4552, 0.04924, 0.4557, 0.03449, 0.4546, 0.02585, 0.4547, 0.02849, 0.4536, 0.02874, 0.4536, 0.02581, 0.4536, 0.02529, 0.4536, 0.02474, 0.4546, 0.02482, 0.4546, 0.02536, 0.4547, 0.02901, 0.4547, 0.02962, 0.4537, 0.02978, 0.4536, 0.02925, 0.4536, 0.02198, 0.4535, 0.02006, 0.4545, 0.02, 0.4546, 0.02193, 0.4546, 0.02289, 0.4546, 0.02436, 0.4536, 0.02428, 0.4536, 0.02291, 0.55, 0.05143, 0.5499, 0.05088, 0.55, 0.05068, 0.5501, 0.05145, 0.55, 0.05148, 0.4548, 0.005403, 0.4545, 0.01891, 0.4535, 0.01896, 0.4537, 0.005306, 0.4568, 0.01958, 0.4563, 0.005302, 0.4586, 0.006005, 0.4589, 0.01909, 0.4547, 0.0356, 0.4548, 0.04994, 0.4541, 0.04994, 0.4539, 0.04937, 0.4537, 0.03558, 0.4547, 0.03262, 0.4547, 0.03451, 0.4537, 0.03449, 0.4537, 0.03259, 0.441, 0.05916, 0.4432, 0.05916, 0.4432, 0.06147, 0.441, 0.06147, 0.8599, 0.4419, 0.8499, 0.4419, 0.852, 0.4399, 0.8599, 0.4399, 0.5519, 0.05053, 0.5519, 0.05053, 0.5519, 0.05053, 0.5519, 0.05053, 0.5519, 0.05053, 0.5519, 0.05053, 0.4563, 0.04931, 0.4565, 0.04993, 0.4565, 0.05385, 0.4552, 0.05379, 0.4552, 0.04924, 0.5519, 0.05053, 0.5519, 0.05053, 0.5519, 0.05053, 0.5519, 0.05053, 0.4432, 0.05442, 0.4432, 0.04907, 0.4443, 0.04907, 0.4443, 0.05442, 0.4547, 0.03012, 0.4547, 0.03161, 0.4537, 0.03162, 0.4537, 0.03022, 0.4565, 0.02232, 0.4568, 0.02286, 0.4568, 0.02426, 0.4557, 0.02427, 0.4557, 0.02233, 0.4565, 0.03188, 0.4568, 0.03244, 0.4568, 0.03456, 0.4557, 0.03449, 0.4557, 0.03186, 0.4563, 0.004775, 0.4552, 0.004925, 0.4551, 0.003413, 0.4563, 0.003264, 0.4568, 0.02898, 0.4567, 0.02953, 0.4557, 0.02946, 0.4557, 0.02887, 0.4557, 0.02233, 0.4557, 0.01964, 0.4568, 0.01958, 0.4568, 0.02176, 0.4565, 0.02232, 0.4383, 0.02842, 0.4377, 0.01882, 0.439, 0.01604, 0.439, 0.0162, 0.439, 0.0191, 0.4391, 0.02545, 0.439, 0.02842, 0.7761, 0.43, 0.7776, 0.43, 0.7783, 0.4307, 0.7761, 0.4307, 0.5366, 0.05121, 0.5366, 0.05112, 0.537, 0.05101, 0.5371, 0.05109, 0.776, 0.4282, 0.776, 0.4305, 0.7748, 0.4308, 0.7748, 0.4282, 0.5519, 0.05053, 0.5519, 0.05053, 0.5519, 0.05053, 0.5519, 0.05053, 0.5519, 0.05053, 0.7748, 0.4308, 0.774, 0.4307, 0.774, 0.4282, 0.7748, 0.4282, 0.7776, 0.43, 0.7761, 0.43, 0.7761, 0.4282, 0.7776, 0.4282, 0.5519, 0.05053, 0.5519, 0.05053, 0.5519, 0.05053, 0.5519, 0.05053, 0.5519, 0.05053, 0.5519, 0.05053, 0.5519, 0.05053, 0.5519, 0.05053, 0.5519, 0.05053, 0.5519, 0.05053, 0.5519, 0.05053, 0.5519, 0.05053, 0.5519, 0.05053, 0.5519, 0.05053, 0.5519, 0.05053, 0.5519, 0.05053, 0.4389, 0.01605, 0.439, 0.01604, 0.4377, 0.01882, 0.4383, 0.02842, 0.4338, 0.02842, 0.4338, 0.0162, 0.4348, 0.01619, 0.4372, 0.01613, 0.5519, 0.05053, 0.5519, 0.05053, 0.5519, 0.05053, 0.5519, 0.05053, 0.5471, 0.05019, 0.5473, 0.0502, 0.5473, 0.05038, 0.5473, 0.05061, 0.547, 0.05059, 0.5471, 0.04988, 0.5471, 0.05019, 0.547, 0.05059, 0.547, 0.04995, 0.4652, 0.03026, 0.462, 0.03022, 0.4618, 0.02947, 0.4647, 0.02916, 0.5519, 0.05053, 0.5519, 0.05053, 0.5519, 0.05053, 0.5519, 0.05053, 0.5519, 0.05053, 0.5519, 0.05053, 0.5519, 0.05053, 0.5519, 0.05053, 0.5519, 0.05053, 0.5519, 0.05053, 0.5519, 0.05053, 0.5519, 0.05053, 0.5519, 0.05053, 0.5499, 0.05088, 0.5497, 0.05102, 0.5497, 0.05083, 0.55, 0.05068, 0.5536, 0.0495, 0.5536, 0.0495, 0.5536, 0.0495, 0.5536, 0.0495, 0.4487, 0.03501, 0.4462, 0.03603, 0.4453, 0.0339, 0.4483, 0.03312, 0.5519, 0.05053, 0.5519, 0.05053, 0.5519, 0.05053, 0.5519, 0.05053, 0.4487, 0.01959, 0.4486, 0.004062, 0.4511, 0.005951, 0.451, 0.01898, 0.4551, 0.05629, 0.4566, 0.05637, 0.4568, 0.05671, 0.4551, 0.05662, 0.5519, 0.05053, 0.5519, 0.05053, 0.5519, 0.05053, 0.5519, 0.05053, 0.4566, 0.05637, 0.4595, 0.05658, 0.4595, 0.0569, 0.4568, 0.05671, 0.4614, 0.003835, 0.4615, 0.01957, 0.4592, 0.01909, 0.4589, 0.005923, 0.5519, 0.05053, 0.5519, 0.05053, 0.5519, 0.05053, 0.5519, 0.05053, 0.4488, 0.03592, 0.451, 0.05533, 0.4491, 0.05517, 0.4464, 0.03697, 0.5519, 0.05053, 0.5519, 0.05053, 0.5519, 0.05053, 0.5519, 0.05053, 0.4548, 0.04994, 0.4547, 0.05429, 0.4538, 0.05428, 0.4539, 0.0505, 0.4541, 0.04994, 0.5519, 0.05053, 0.5519, 0.05053, 0.5519, 0.05053, 0.5519, 0.05053, 0.5519, 0.05053, 0.5519, 0.05053, 0.5519, 0.05053, 0.5519, 0.05053, 0.4484, 0.003354, 0.4453, 0.004233, 0.4447, 0.003288, 0.4485, 0.002099, 0.5519, 0.05053, 0.5519, 0.05053, 0.5519, 0.05053, 0.5519, 0.05053, 0.5519, 0.05053, 0.5519, 0.05053, 0.5519, 0.05053, 0.5519, 0.05053, 0.5519, 0.05053, 0.5519, 0.05053, 0.5519, 0.05053, 0.5519, 0.05053, 0.5519, 0.05053, 0.5519, 0.05053, 0.5519, 0.05053, 0.5519, 0.05053, 0.4512, 0.0568, 0.4537, 0.05675, 0.4535, 0.05707, 0.4512, 0.05712, 0.4595, 0.05658, 0.461, 0.05679, 0.4609, 0.05709, 0.4595, 0.0569, 0.5519, 0.05053, 0.5519, 0.05053, 0.5519, 0.05053, 0.5519, 0.05053, 0.5519, 0.05053, 0.5519, 0.05053, 0.5519, 0.05053, 0.5519, 0.05053, 0.4495, 0.05696, 0.4512, 0.0568, 0.4512, 0.05712, 0.4496, 0.05726, 0.5519, 0.05053, 0.5519, 0.05053, 0.5519, 0.05053, 0.5519, 0.05053, 0.451, 0.00523, 0.4484, 0.003354, 0.4485, 0.002099, 0.451, 0.003639, 0.4567, 0.02998, 0.4567, 0.03135, 0.4565, 0.03188, 0.4557, 0.03186, 0.4557, 0.02993, 0.4565, 0.04876, 0.4568, 0.03456, 0.4587, 0.03523, 0.4583, 0.0488, 0.4616, 0.003131, 0.4587, 0.005484, 0.4586, 0.004056, 0.4615, 0.001829, 0.4483, 0.02251, 0.4487, 0.01959, 0.451, 0.01898, 0.4508, 0.02241, 0.4432, 0.04907, 0.441, 0.05013, 0.4413, 0.04861, 0.4431, 0.04738, 0.4563, 0.005302, 0.4568, 0.01958, 0.4557, 0.01964, 0.4552, 0.00545, 0.439, 0.05442, 0.4384, 0.05916, 0.4377, 0.05894, 0.4382, 0.05502, 0.4443, 0.04907, 0.4432, 0.04907, 0.4431, 0.04738, 0.4443, 0.04737, 0.4487, 0.001638, 0.449, -0.001811, 0.4515, -0.0003323, 0.4513, 0.003106, 0.4368, 0.04549, 0.4368, 0.05153, 0.4361, 0.05234, 0.4362, 0.04434, 0.4548, 0.004791, 0.4537, 0.004689, 0.4537, 0.003156, 0.4549, 0.003262, 0.4587, 0.005484, 0.4563, 0.004775, 0.4563, 0.003264, 0.4586, 0.004056, 0.4396, 0.04549, 0.4368, 0.04549, 0.4362, 0.04434, 0.44, 0.04402, 0.441, 0.05013, 0.4396, 0.04549, 0.44, 0.04402, 0.4413, 0.04861, 0.4563, 0.002738, 0.4564, -0.0005477, 0.4582, -0.000657, 0.4585, 0.003362, 0.461, -0.002225, 0.4613, 0.001407, 0.4587, 0.003314, 0.4585, -0.0007468, 0.4656, -0.002307, 0.4655, 0.002481, 0.4616, 0.00135, 0.4613, -0.002324, 0.4564, -0.0005477, 0.4563, 0.002738, 0.4551, 0.00288, 0.4551, -0.0004921, 0.4384, 0.05916, 0.4384, 0.06147, 0.4377, 0.06147, 0.4377, 0.05894, 0.4549, -0.0001836, 0.4549, 0.002624, 0.4537, 0.002526, 0.4536, -0.0001965, 0.4516, 0.003111, 0.4517, -0.0002435, 0.4536, -0.0001965, 0.4537, 0.002526, 0.4487, -0.001909, 0.4484, 0.001638, 0.4447, 0.002714, 0.4446, -0.001864, 0.4464, 0.03697, 0.4463, 0.03705, 0.4463, 0.03655, 0.4463, 0.03655, 0.4456, 0.0196, 0.4455, 0.01942, 0.4456, 0.0191, 0.4457, 0.01912, 0.4453, 0.0339, 0.4452, 0.03407, 0.4449, 0.03352, 0.445, 0.0335, 0.4448, 0.02216, 0.4446, 0.02265, 0.4445, 0.02265, 0.4447, 0.02199, 0.776, 0.4305, 0.7761, 0.4305, 0.776, 0.4305, 0.537, 0.051, 0.537, 0.05101, 0.537, 0.051, 0.5519, 0.05053, 0.5519, 0.05053, 0.5519, 0.05053, 0.4449, 0.03127, 0.4448, 0.03128, 0.4449, 0.03102, 0.4446, 0.02488, 0.4446, 0.02513, 0.4445, 0.0249, 0.4456, 0.02914, 0.4455, 0.02934, 0.4455, 0.02914, 0.4455, 0.02693, 0.4454, 0.02697, 0.4454, 0.02676, 0.7783, 0.4307, 0.7783, 0.4307, 0.7783, 0.4307, 0.4591, 0.02173, 0.4594, 0.02235, 0.4591, 0.02309, 0.4588, 0.02633, 0.4589, 0.02599, 0.459, 0.02635, 0.459, 0.02507, 0.4593, 0.02505, 0.4591, 0.02563, 0.4587, 0.02812, 0.459, 0.02813, 0.4589, 0.02848, 0.459, 0.02938, 0.459, 0.02884, 0.4593, 0.02942, 0.4596, 0.05452, 0.4594, 0.05407, 0.4595, 0.05381, 0.4618, 0.01906, 0.4619, 0.01997, 0.4615, 0.01957, 0.4616, 0.03449, 0.4615, 0.03542, 0.4612, 0.03488, 0.4619, 0.02898, 0.4618, 0.02947, 0.4615, 0.02892, 0.4618, 0.02573, 0.4615, 0.02574, 0.4617, 0.0252, 0.4622, 0.02279, 0.4619, 0.0224, 0.4622, 0.02201, 0.4621, 0.03186, 0.462, 0.0326, 0.4618, 0.03218, 0.4622, 0.0306, 0.4619, 0.03054, 0.462, 0.03022, 0.4622, 0.02412, 0.462, 0.02448, 0.4619, 0.02414, 0.4513, 0.05433, 0.4511, 0.05482, 0.4512, 0.05406, 0.4483, 0.02002, 0.4484, 0.0191, 0.4487, 0.01959, 0.4487, 0.03501, 0.4491, 0.0354, 0.4488, 0.03592, 0.4484, 0.02595, 0.4485, 0.02539, 0.4487, 0.02595, 0.4484, 0.02933, 0.4487, 0.02925, 0.4485, 0.02985, 0.448, 0.02291, 0.448, 0.02212, 0.4483, 0.02251, 0.4482, 0.03235, 0.4485, 0.03268, 0.4483, 0.03312, 0.4481, 0.03106, 0.4482, 0.03065, 0.4484, 0.03098, 0.4483, 0.02431, 0.4482, 0.02466, 0.448, 0.02429, 0.459, 0.03126, 0.4593, 0.03201, 0.4589, 0.03261, 0.4583, 0.0488, 0.4585, 0.04931, 0.4584, 0.0499, 0.451, 0.02971, 0.4512, 0.0291, 0.4513, 0.02965, 0.4512, 0.02828, 0.4515, 0.02826, 0.4513, 0.02862, 0.4511, 0.02625, 0.4513, 0.02659, 0.4511, 0.0266, 0.4513, 0.03174, 0.4513, 0.033, 0.451, 0.03246, 0.4508, 0.02521, 0.4511, 0.02523, 0.451, 0.0258, 0.4511, 0.02309, 0.4508, 0.02241, 0.4512, 0.02184, 0.4515, 0.03513, 0.4516, 0.03628, 0.4513, 0.03577, 0.4513, 0.0196, 0.451, 0.01898, 0.4513, 0.01845, 0.4521, 0.05031, 0.452, 0.04969, 0.4522, 0.04924, 0.4567, 0.03135, 0.4568, 0.03244, 0.4565, 0.03188, 0.4568, 0.02176, 0.4568, 0.02283, 0.4565, 0.02232, 0.4565, 0.04876, 0.4565, 0.04984, 0.4563, 0.04931, 0.4539, 0.0505, 0.4539, 0.04946, 0.4541, 0.04994, 0.5519, 0.05053, 0.5519, 0.05053, 0.5519, 0.05053, 0.5519, 0.05053, 0.5519, 0.05053, 0.5519, 0.05053, 0.5519, 0.05053, 0.5519, 0.05053, 0.5519, 0.05053, 0.5519, 0.05053, 0.5519, 0.05053, 0.5519, 0.05053, 0.5519, 0.05053, 0.5519, 0.05053, 0.5519, 0.05053, 0.5519, 0.05053, 0.5519, 0.05053, 0.5519, 0.05053, 0.5519, 0.05053, 0.5519, 0.05053, 0.5519, 0.05053, 0.5519, 0.05053, 0.5519, 0.05053, 0.5519, 0.05053, 0.5519, 0.05053, 0.5519, 0.05053, 0.4646, 0.004328, 0.4649, 0.004079, 0.4647, 0.004364, 0.4589, 0.005923, 0.4586, 0.006005, 0.4587, 0.005484, 0.4618, 0.003715, 0.4614, 0.003835, 0.4616, 0.003131, 0.4482, 0.003921, 0.4484, 0.003354, 0.4486, 0.004062, 0.4511, 0.005951, 0.451, 0.00523, 0.4516, 0.005315, 0.4514, 0.006029, 0.4487, 0.001638, 0.4485, 0.002099, 0.4484, 0.001638, 0.4613, 0.001407, 0.4616, 0.00135, 0.4615, 0.001829, 0.4585, 0.003362, 0.4587, 0.003314, 0.4586, 0.004056, 0.4516, 0.003111, 0.4517, 0.003797, 0.451, 0.003639, 0.4513, 0.003106, 0.4655, 0.002481, 0.4656, 0.002507, 0.4655, 0.002773, 0.4446, -0.001864, 0.4445, -0.001856, 0.4446, -0.002137, 0.4401, 0.04406, 0.44, 0.04402, 0.44, 0.04393, 0.4584, -0.0006569, 0.4582, -0.000657, 0.4583, -0.0009475, 0.449, -0.001811, 0.4488, -0.001917, 0.4489, -0.002096, 0.438, 0.055, 0.4382, 0.05502, 0.4381, 0.05513, 0.5519, 0.05053, 0.5519, 0.05053, 0.5519, 0.05053, 0.5519, 0.05053, 0.449, 0.05519, 0.4463, 0.03705, 0.4464, 0.03697, 0.4491, 0.05517, 0.4447, 0.02199, 0.4455, 0.01942, 0.4456, 0.0196, 0.4448, 0.02216, 0.4461, 0.03622, 0.4452, 0.03407, 0.4453, 0.0339, 0.4462, 0.03603, 0.4589, 0.03525, 0.4585, 0.04931, 0.4583, 0.0488, 0.4587, 0.03523, 0.4589, 0.005923, 0.4592, 0.01909, 0.4589, 0.01909, 0.4586, 0.006005, 0.4455, 0.02914, 0.4454, 0.02696, 0.4455, 0.02693, 0.4456, 0.02914, 0.7774, 0.4331, 0.7761, 0.4328, 0.7762, 0.4327, 0.7774, 0.4331, 0.7762, 0.4307, 0.7762, 0.4327, 0.7761, 0.4327, 0.7761, 0.4307, 0.537, 0.05099, 0.5371, 0.05107, 0.5371, 0.05109, 0.537, 0.05101, 0.5519, 0.05053, 0.5519, 0.05053, 0.5519, 0.05053, 0.5519, 0.05053, 0.5366, 0.0511, 0.537, 0.05099, 0.537, 0.05101, 0.5366, 0.05112, 0.4449, 0.03303, 0.4448, 0.03128, 0.4449, 0.03127, 0.445, 0.033, 0.4445, 0.02489, 0.4445, 0.02314, 0.4446, 0.02313, 0.4446, 0.02488, 0.7761, 0.4307, 0.7783, 0.4307, 0.7782, 0.4329, 0.7782, 0.4307, 0.7782, 0.4329, 0.7774, 0.4331, 0.7774, 0.4331, 0.7782, 0.4329, 0.4592, 0.01909, 0.4594, 0.02235, 0.4591, 0.02173, 0.4589, 0.01909, 0.4593, 0.02942, 0.4593, 0.03201, 0.459, 0.03126, 0.459, 0.02938, 0.4593, 0.03201, 0.4589, 0.03525, 0.4587, 0.03523, 0.4589, 0.03261, 0.4594, 0.02235, 0.4593, 0.02505, 0.459, 0.02507, 0.4591, 0.02309, 0.459, 0.02635, 0.459, 0.02813, 0.4587, 0.02812, 0.4588, 0.02633, 0.4618, 0.02573, 0.4619, 0.02898, 0.4615, 0.02892, 0.4615, 0.02574, 0.4622, 0.02279, 0.4622, 0.02412, 0.4619, 0.02414, 0.4619, 0.0224, 0.4511, 0.05392, 0.452, 0.04969, 0.4521, 0.05031, 0.4513, 0.05433, 0.4622, 0.0306, 0.4621, 0.03186, 0.4618, 0.03218, 0.4619, 0.03054, 0.459, 0.02884, 0.462, 0.03022, 0.4619, 0.03054, 0.4593, 0.02942, 0.4618, 0.003715, 0.4618, 0.01906, 0.4615, 0.01957, 0.4614, 0.003835, 0.462, 0.0326, 0.4616, 0.03449, 0.4612, 0.03488, 0.4618, 0.03218, 0.4619, 0.01997, 0.4622, 0.02201, 0.4619, 0.0224, 0.4615, 0.01957, 0.4615, 0.03542, 0.4597, 0.055, 0.4596, 0.05367, 0.4612, 0.03488, 0.4618, 0.02947, 0.4589, 0.02848, 0.459, 0.02813, 0.4615, 0.02892, 0.4585, 0.04931, 0.4596, 0.05367, 0.4594, 0.05407, 0.4584, 0.0499, 0.4484, 0.02933, 0.4484, 0.02595, 0.4487, 0.02595, 0.4487, 0.02925, 0.4482, 0.03235, 0.4481, 0.03106, 0.4484, 0.03098, 0.4485, 0.03268, 0.4511, 0.0266, 0.4487, 0.02595, 0.4485, 0.02539, 0.4511, 0.02625, 0.4483, 0.02431, 0.4508, 0.02521, 0.451, 0.0258, 0.4482, 0.02466, 0.448, 0.02429, 0.448, 0.02291, 0.4483, 0.02251, 0.4483, 0.02431, 0.451, 0.02971, 0.4484, 0.03098, 0.4482, 0.03065, 0.4512, 0.0291, 0.4487, 0.02925, 0.4512, 0.02828, 0.4513, 0.02862, 0.4485, 0.02985, 0.4593, 0.02505, 0.4619, 0.02414, 0.462, 0.02448, 0.4591, 0.02563, 0.4615, 0.02574, 0.459, 0.02635, 0.4589, 0.02599, 0.4617, 0.0252, 0.4487, 0.03501, 0.4483, 0.03312, 0.4485, 0.03268, 0.4491, 0.0354, 0.448, 0.02212, 0.4483, 0.02002, 0.4487, 0.01959, 0.4483, 0.02251, 0.451, 0.05533, 0.4488, 0.03592, 0.4491, 0.0354, 0.4511, 0.05392, 0.4645, 0.01962, 0.4619, 0.01997, 0.4618, 0.01906, 0.4644, 0.01868, 0.4616, 0.03449, 0.464, 0.03553, 0.4638, 0.03651, 0.4615, 0.03542, 0.4654, 0.02295, 0.4622, 0.02279, 0.4622, 0.02201, 0.4652, 0.02203, 0.4621, 0.03186, 0.4652, 0.03248, 0.4649, 0.03335, 0.462, 0.0326, 0.4647, 0.02916, 0.4618, 0.02947, 0.4619, 0.02898, 0.4645, 0.0287, 0.4617, 0.0252, 0.4648, 0.02617, 0.4646, 0.02661, 0.4618, 0.02573, 0.4652, 0.03077, 0.4622, 0.0306, 0.462, 0.03022, 0.4652, 0.03026, 0.4622, 0.02412, 0.4654, 0.02461, 0.4654, 0.02513, 0.462, 0.02448, 0.4483, 0.02002, 0.4456, 0.0196, 0.4457, 0.01864, 0.4484, 0.0191, 0.4462, 0.03603, 0.4487, 0.03501, 0.4488, 0.03592, 0.4464, 0.03697, 0.448, 0.02291, 0.4446, 0.02313, 0.4448, 0.02216, 0.448, 0.02212, 0.445, 0.033, 0.4482, 0.03235, 0.4483, 0.03312, 0.4453, 0.0339, 0.4446, 0.02488, 0.448, 0.02429, 0.4482, 0.02466, 0.4447, 0.02542, 0.4484, 0.02595, 0.4455, 0.02693, 0.4453, 0.02649, 0.4485, 0.02539, 0.4485, 0.02985, 0.4454, 0.02962, 0.4456, 0.02914, 0.4484, 0.02933, 0.4481, 0.03106, 0.4449, 0.03127, 0.4449, 0.03075, 0.4482, 0.03065, 0.4512, 0.02828, 0.4511, 0.0266, 0.4513, 0.02659, 0.4515, 0.02826, 0.451, 0.03246, 0.451, 0.02971, 0.4513, 0.02965, 0.4513, 0.03174, 0.4508, 0.02521, 0.4508, 0.02241, 0.4511, 0.02309, 0.4511, 0.02523, 0.4513, 0.03577, 0.451, 0.03246, 0.4513, 0.033, 0.4515, 0.03513, 0.4508, 0.02241, 0.451, 0.01898, 0.4513, 0.0196, 0.4512, 0.02184, 0.452, 0.04969, 0.4513, 0.03577, 0.4516, 0.03628, 0.4522, 0.04924, 0.4557, 0.02946, 0.4567, 0.02953, 0.4567, 0.02998, 0.4557, 0.02993, 0.4557, 0.02839, 0.4568, 0.02849, 0.4568, 0.02898, 0.4557, 0.02887, 0.4547, 0.0548, 0.4538, 0.05478, 0.4538, 0.05428, 0.4547, 0.05429, 0.4547, 0.03012, 0.4537, 0.03022, 0.4537, 0.02978, 0.4547, 0.02962, 0.4547, 0.03262, 0.4537, 0.03259, 0.4537, 0.03162, 0.4547, 0.03161, 0.4547, 0.0356, 0.4537, 0.03558, 0.4537, 0.03449, 0.4547, 0.03451, 0.4567, 0.03135, 0.459, 0.03126, 0.4589, 0.03261, 0.4568, 0.03244, 0.4567, 0.02953, 0.459, 0.02884, 0.459, 0.02938, 0.4567, 0.02998, 0.4591, 0.02563, 0.4568, 0.02473, 0.4568, 0.02426, 0.459, 0.02507, 0.4568, 0.02176, 0.4591, 0.02173, 0.4591, 0.02309, 0.4568, 0.02286, 0.4588, 0.02633, 0.4568, 0.02579, 0.4568, 0.02528, 0.4589, 0.02599, 0.4589, 0.02848, 0.4568, 0.02898, 0.4568, 0.02849, 0.4587, 0.02812, 0.4565, 0.05385, 0.4594, 0.05407, 0.4596, 0.05452, 0.4565, 0.05432, 0.4565, 0.04876, 0.4583, 0.0488, 0.4584, 0.0499, 0.4565, 0.04993, 0.4538, 0.05478, 0.4511, 0.05482, 0.4513, 0.05433, 0.4538, 0.05428, 0.4522, 0.04924, 0.4539, 0.04937, 0.4539, 0.0505, 0.4521, 0.05031, 0.4535, 0.02006, 0.4513, 0.0196, 0.4513, 0.01845, 0.4535, 0.01896, 0.4537, 0.03259, 0.4513, 0.033, 0.4513, 0.03174, 0.4537, 0.03162, 0.4512, 0.0291, 0.4537, 0.02978, 0.4537, 0.03022, 0.4513, 0.02965, 0.4515, 0.02826, 0.4536, 0.02874, 0.4536, 0.02925, 0.4513, 0.02862, 0.4511, 0.02625, 0.4536, 0.02529, 0.4536, 0.02581, 0.4513, 0.02659, 0.4511, 0.02523, 0.4536, 0.02428, 0.4536, 0.02474, 0.451, 0.0258, 0.4537, 0.03558, 0.4516, 0.03628, 0.4515, 0.03513, 0.4537, 0.03449, 0.4512, 0.02184, 0.4536, 0.02198, 0.4536, 0.02291, 0.4511, 0.02309, 0.4536, 0.02874, 0.4547, 0.02849, 0.4547, 0.02901, 0.4536, 0.02925, 0.4536, 0.02529, 0.4546, 0.02536, 0.4546, 0.02585, 0.4536, 0.02581, 0.4536, 0.02428, 0.4546, 0.02436, 0.4546, 0.02482, 0.4536, 0.02474, 0.4536, 0.02198, 0.4546, 0.02193, 0.4546, 0.02289, 0.4536, 0.02291, 0.4535, 0.01896, 0.4545, 0.01891, 0.4545, 0.02, 0.4535, 0.02006, 0.776, 0.4305, 0.776, 0.4282, 0.7761, 0.4282, 0.7761, 0.4305, 0.5519, 0.05053, 0.5519, 0.05053, 0.5519, 0.05053, 0.5519, 0.05053, 0.537, 0.05099, 0.5371, 0.05046, 0.5371, 0.05047, 0.537, 0.05099, 0.7783, 0.4307, 0.7783, 0.4282, 0.7783, 0.4282, 0.7783, 0.4307, 0.4568, 0.02473, 0.4558, 0.02475, 0.4557, 0.02427, 0.4568, 0.02426, 0.4568, 0.02579, 0.4557, 0.02584, 0.4558, 0.02534, 0.4568, 0.02528, 0.4565, 0.05432, 0.4552, 0.05426, 0.4552, 0.05379, 0.4565, 0.05385, 0.5529, 0.04634, 0.5529, 0.05637, 0.5507, 0.05579, 0.5519, 0.04594, 0.5519, 0.05053, 0.5519, 0.05053, 0.5519, 0.05053, 0.5519, 0.05053, 0.5519, 0.05053, 0.5519, 0.05053, 0.5519, 0.05053, 0.5519, 0.05053, 0.5519, 0.05053, 0.5519, 0.05053, 0.5519, 0.05053, 0.5519, 0.05053, 0.5519, 0.05053, 0.5519, 0.05053, 0.5519, 0.05053, 0.5519, 0.05053, 0.5519, 0.05053, 0.5519, 0.05053, 0.5519, 0.05053, 0.5519, 0.05053, 0.5519, 0.05053, 0.5519, 0.05053, 0.5519, 0.05053, 0.5519, 0.05053, 0.5519, 0.05053, 0.5519, 0.05053, 0.5519, 0.05053, 0.5519, 0.05053, 0.5519, 0.05053, 0.5519, 0.05053, 0.5519, 0.05053, 0.5519, 0.05053, 0.5519, 0.05053, 0.5519, 0.05053, 0.5519, 0.05053, 0.5519, 0.05053, 0.5519, 0.05053, 0.5519, 0.05053, 0.5519, 0.05053, 0.5519, 0.05053, 0.5519, 0.05053, 0.5519, 0.05053, 0.5519, 0.05053, 0.5519, 0.05053, 0.5519, 0.05053, 0.5519, 0.05053, 0.5519, 0.05053, 0.5519, 0.05053, 0.5519, 0.05053, 0.5519, 0.05053, 0.5519, 0.05053, 0.5519, 0.05053, 0.5519, 0.05053, 0.5519, 0.05053, 0.5519, 0.05053, 0.5519, 0.05053, 0.5519, 0.05053, 0.5519, 0.05053, 0.5519, 0.05053, 0.5519, 0.05053, 0.5519, 0.05053, 0.5519, 0.05053, 0.5519, 0.05053, 0.5519, 0.05053, 0.5519, 0.05053, 0.5519, 0.05053, 0.5519, 0.05053, 0.5519, 0.05053, 0.5519, 0.05053, 0.5519, 0.05053, 0.5519, 0.05053, 0.5519, 0.05053, 0.5519, 0.05053, 0.5519, 0.05053, 0.5519, 0.05053, 0.5519, 0.05053, 0.5519, 0.05053, 0.5519, 0.05053, 0.5519, 0.05053, 0.5519, 0.05053, 0.5519, 0.05053, 0.5519, 0.05053, 0.5519, 0.05053, 0.5519, 0.05053, 0.5519, 0.05053, 0.5519, 0.05053, 0.5519, 0.05053, 0.5519, 0.05053, 0.5519, 0.05053, 0.5519, 0.05053, 0.5519, 0.05053, 0.5519, 0.05053, 0.5519, 0.05053, 0.5519, 0.05053, 0.5519, 0.05053, 0.5519, 0.05053, 0.5519, 0.05053, 0.5519, 0.05053, 0.5519, 0.05053, 0.5519, 0.05053, 0.4609, 0.05709, 0.461, 0.05679, 0.4611, 0.05699, 0.461, 0.05729, 0.5519, 0.05053, 0.5519, 0.05053, 0.5519, 0.05053, 0.5519, 0.05053, 0.4456, 0.01862, 0.4454, 0.004741, 0.4456, 0.004713, 0.4457, 0.01864, 0.4484, 0.0191, 0.4482, 0.003921, 0.4486, 0.004062, 0.4487, 0.01959, 0.451, 0.01898, 0.4511, 0.005951, 0.4514, 0.006029, 0.4513, 0.01845, 0.4563, 0.005302, 0.4552, 0.00545, 0.4552, 0.004925, 0.4563, 0.004775, 0.4548, 0.005403, 0.4537, 0.005306, 0.4537, 0.004689, 0.4548, 0.004791, 0.4516, 0.005315, 0.4537, 0.004689, 0.4537, 0.005306, 0.4514, 0.006029, 0.4563, 0.004775, 0.4587, 0.005484, 0.4586, 0.006005, 0.4563, 0.005302, 0.4614, 0.003835, 0.4589, 0.005923, 0.4587, 0.005484, 0.4616, 0.003131, 0.4484, 0.003354, 0.451, 0.00523, 0.4511, 0.005951, 0.4486, 0.004062, 0.4482, 0.003921, 0.4456, 0.004713, 0.4453, 0.004233, 0.4484, 0.003354, 0.4646, 0.004574, 0.4618, 0.003715, 0.4616, 0.003131, 0.4649, 0.004079, 0.4613, -0.002324, 0.4616, 0.00135, 0.4613, 0.001407, 0.461, -0.002225, 0.4585, -0.0007468, 0.4587, 0.003314, 0.4585, 0.003362, 0.4582, -0.000657, 0.4513, 0.003106, 0.4515, -0.0003323, 0.4517, -0.0002435, 0.4516, 0.003111, 0.4484, 0.001638, 0.4487, -0.001909, 0.449, -0.001811, 0.4487, 0.001638, 0.4655, 0.003084, 0.4615, 0.001829, 0.4616, 0.00135, 0.4655, 0.002481, 0.4485, 0.002099, 0.4447, 0.003288, 0.4447, 0.002714, 0.4484, 0.001638, 0.4487, 0.001638, 0.4513, 0.003106, 0.451, 0.003639, 0.4485, 0.002099, 0.4615, 0.001829, 0.4586, 0.004056, 0.4587, 0.003314, 0.4613, 0.001407, 0.4563, 0.002738, 0.4585, 0.003362, 0.4586, 0.004056, 0.4563, 0.003264, 0.4516, 0.003111, 0.4537, 0.002526, 0.4537, 0.003156, 0.4517, 0.003797, 0.4549, 0.003262, 0.4537, 0.003156, 0.4537, 0.002526, 0.4549, 0.002624, 0.4563, 0.003264, 0.4551, 0.003413, 0.4551, 0.00288, 0.4563, 0.002738, 0.4446, 0.002736, 0.4445, -0.001856, 0.4446, -0.001864, 0.4447, 0.002714, 0.4376, 0.05891, 0.4381, 0.05538, 0.4382, 0.05502, 0.4377, 0.05894, 0.4414, 0.04826, 0.4431, 0.04715, 0.4431, 0.04738, 0.4413, 0.04861, 0.4376, 0.06147, 0.4376, 0.05891, 0.4377, 0.05894, 0.4377, 0.06147, 0.4443, 0.04737, 0.4431, 0.04738, 0.4431, 0.04715, 0.4443, 0.04714, 0.4362, 0.04411, 0.4399, 0.0438, 0.44, 0.04402, 0.4362, 0.04434, 0.436, 0.05216, 0.4361, 0.04435, 0.4362, 0.04434, 0.4361, 0.05234, 0.4413, 0.04861, 0.44, 0.04402, 0.4401, 0.04406, 0.4413, 0.04812, 0.438, 0.055, 0.4361, 0.05263, 0.4361, 0.05234, 0.4382, 0.05502, 0.451, 0.00523, 0.451, 0.003639, 0.4517, 0.003797, 0.4516, 0.005315, 0.5519, 0.05053, 0.5519, 0.05053, 0.5519, 0.05053, 0.5519, 0.05053])
me_cube_001.materials.append(mat_material_001)
me_cube_001.update()

# ---- objects
ob_cube = bpy.data.objects.new('Cube', me_cube_001)

# ---- transforms, parenting, visibility, modifiers, constraints
ob_cube.location = (0.0, 0.0, 0.4)
_m = ob_cube.modifiers.new('Mirror', 'MIRROR')
_m.use_clip = True
_m = ob_cube.modifiers.new('Mirror.001', 'MIRROR')
_m.use_axis = (False, True, False)
_m.use_clip = True
_m = ob_cube.modifiers.new('Auto Smooth', 'NODES')
_m.node_group = ng_auto_smooth
_gi = [s.identifier for s in ng_auto_smooth.interface.items_tree if s.item_type == 'SOCKET' and s.in_out == 'INPUT']
_m[_gi[1]] = 0.5236  # Angle

# ---- collection membership
col_collection.objects.link(ob_cube)

# ---- scene / render settings (as saved in the file)
scene.frame_start = 1; scene.frame_end = 250; scene.frame_set(1)
scene.render.engine = 'BLENDER_EEVEE_NEXT'
scene.cycles.sampling_pattern = 'TABULATED_SOBOL'
bpy.context.view_layer.update()

# ---- added for rendering (the .blend has no active camera and no usable light): camera, sun
cam_auto = bpy.data.cameras.new('AutoCamera')
cam_auto.lens = 50.0
cam_auto.sensor_width = 36.0
cam_auto.clip_end = 1000.0
ob_auto_camera = bpy.data.objects.new('AutoCamera', cam_auto)
scene.collection.objects.link(ob_auto_camera)
ob_auto_camera.location = (0.661665, -0.793998, 0.838058)
ob_auto_camera.rotation_euler = (1.09748, -7.21219e-08, 0.694738)
scene.camera = ob_auto_camera
light_auto_sun = bpy.data.lights.new('AutoSun', 'SUN')
light_auto_sun.energy = 3.0
light_auto_sun.angle = 0.0523599
ob_auto_sun = bpy.data.objects.new('AutoSun', light_auto_sun)
scene.collection.objects.link(ob_auto_sun)
ob_auto_sun.rotation_euler = (0.872665, 0.174533, 0.523599)
bpy.context.view_layer.update()
